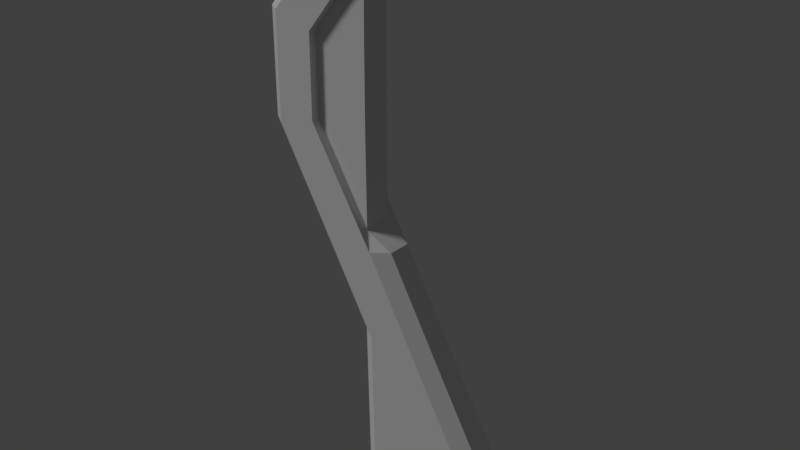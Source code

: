 # Source: tower.blend  (saved by Blender 2.79.0; exported with 4.5.12 LTS)
import bpy
from mathutils import Matrix  # noqa: F401  (used for matrix-valued properties, if any)

bpy.ops.wm.read_factory_settings(use_empty=True)
scene = bpy.context.scene
scene.name = 'Scene'

# ---- collections
col_collection_1 = bpy.data.collections.new('Collection 1'); scene.collection.children.link(col_collection_1)

# ---- materials (node trees are filled in below, after node groups)
mat_material_001 = bpy.data.materials.new('Material.001')
mat_material_001.alpha_threshold = 0.0
mat_material_001.use_transparent_shadow = False
mat_material_001.roughness = 0.5

# ---- material node trees

# ---- world
world_world = bpy.data.worlds.new('World'); scene.world = world_world
world_world.color = (0.05088, 0.05088, 0.05088)
world_world.use_sun_shadow = False
world_world.sun_shadow_jitter_overblur = 0.0
world_world.cycles.sampling_method = 'MANUAL'

# ---- lights
light_sun = bpy.data.lights.new('Sun', 'SUN')
light_sun.transmission_factor = 0.0
light_sun.angle = 0.1993
light_sun.energy = 1.0
light_sun.shadow_buffer_clip_start = 0.5
light_sun.shadow_soft_size = 0.1
light_sun.shadow_cascade_max_distance = 1000.0

# ---- meshes
me_plane = bpy.data.meshes.new('Plane')
me_plane.from_pydata([(-0.2145, -0.3446, 0.009261), (1.753, -0.3446, 0.009261), (-0.2599, -0.3446, 2.338), (0.4606, -0.3446, 2.322), (-0.8654, -0.3446, 3.419), (-0.2773, -0.3446, 3.658), (-1.827, -0.3446, 5.124), (-1.245, -0.3446, 5.279), (-1.827, -0.3446, 6.673), (-1.241, -0.3446, 6.497), (-0.8468, -0.3446, 7.846), (-0.4253, -0.3446, 7.508), (-0.2599, 0.3531, 2.338), (-0.2145, 0.3531, 0.009261), (1.753, 0.3531, 0.009261), (0.4606, 0.3531, 2.322), (-0.2773, 0.3531, 3.658), (-0.8654, 0.3531, 3.419), (-1.245, 0.3531, 5.279), (-1.827, 0.3531, 5.124), (-1.241, 0.3531, 6.497), (-1.827, 0.3531, 6.673), (-0.4253, 0.3531, 7.508), (-0.8468, 0.3531, 7.846), (-1.245, -0.2075, 5.279), (-1.245, 0.216, 5.279), (-0.4332, 0.216, 3.887), (-0.4332, -0.2075, 3.887), (-0.4253, 0.216, 7.508), (-0.4253, -0.2075, 7.508), (-1.241, 0.216, 6.497), (-1.241, -0.2075, 6.497), (-0.04855, 0.1712, 3.658), (0.6893, 0.1785, 2.322), (-0.4422, -0.2075, 5.236), (-0.4422, 0.216, 5.236), (-0.4384, 0.216, 6.455), (-0.4384, -0.2075, 6.455), (1.982, 0.1785, 0.009439), (-0.04855, -0.17, 3.658), (0.6893, -0.17, 2.322), (1.982, -0.17, 0.009439), (-0.4959, -0.1752, 2.319), (-0.4504, -0.1752, -0.009531), (-1.101, -0.1752, 3.4), (-2.063, -0.1752, 5.105), (-2.063, -0.1752, 6.654), (-0.9436, -0.1752, 8.005), (-0.4959, 0.1837, 2.319), (-0.4504, 0.1837, -0.009531), (-1.101, 0.1837, 3.4), (-2.063, 0.1837, 5.105), (-2.063, 0.1837, 6.654), (-0.9436, 0.1837, 8.005), (-0.3298, -0.1864, 7.757), (-0.6836, -0.1864, 8.034), (-0.3298, 0.1949, 7.757), (-0.6836, 0.1949, 8.034)], [], [(0, 2, 3, 1), (2, 4, 5, 3), (11, 29, 31, 9), (13, 14, 15, 12), (12, 15, 16, 17), (3, 5, 39, 40), (21, 20, 22, 23), (8, 6, 45, 46), (15, 14, 38, 33), (12, 17, 50, 48), (26, 16, 32), (10, 8, 46, 47), (17, 19, 51, 50), (23, 22, 56, 57), (0, 13, 49, 43), (28, 22, 20, 30), (14, 1, 41, 38), (0, 1, 14, 13), (27, 26, 32, 39), (1, 3, 40, 41), (16, 15, 33, 32), (5, 27, 39), (26, 27, 34, 35), (25, 30, 20, 18), (9, 8, 10, 11), (30, 36, 28), (40, 39, 32, 33), (34, 27, 24), (25, 35, 36, 30), (9, 31, 24, 7), (34, 24, 31, 37), (9, 7, 6, 8), (17, 16, 18, 19), (4, 6, 7, 5), (35, 25, 26), (34, 37, 36, 35), (19, 18, 20, 21), (27, 5, 7, 24), (31, 29, 37), (25, 18, 16, 26), (41, 40, 33, 38), (47, 46, 52, 53), (46, 45, 51, 52), (45, 44, 50, 51), (44, 42, 48, 50), (42, 43, 49, 48), (6, 4, 44, 45), (13, 12, 48, 49), (4, 2, 42, 44), (2, 0, 43, 42), (21, 23, 53, 52), (19, 21, 52, 51), (55, 10, 47), (29, 28, 36, 37), (11, 54, 29), (11, 10, 55, 54), (55, 47, 53, 57), (55, 57, 56, 54), (23, 57, 53), (28, 56, 22), (28, 29, 54, 56)])
_uv = me_plane.uv_layers.new(name='UVMap')
_uv.uv.foreach_set('vector', [0.412, 0.004779, 0.4121, 0.373, 0.2595, 0.3733, 0.03857, 0.004659, 0.4121, 0.373, 0.4148, 0.5398, 0.3001, 0.5358, 0.2595, 0.3733, 0.3192, 0.9844, 0.2946, 0.9841, 0.2977, 0.854, 0.3237, 0.854, 0.5869, 0.004607, 0.9612, 0.004659, 0.7395, 0.3742, 0.587, 0.374, 0.587, 0.374, 0.7395, 0.3742, 0.6991, 0.5357, 0.5848, 0.5398, 0.1515, 0.7072, 0.1439, 0.9404, 0.1061, 0.9157, 0.1092, 0.6891, 0.5848, 0.866, 0.6778, 0.8533, 0.6822, 0.9847, 0.5839, 0.9876, 0.4165, 0.867, 0.4156, 0.6975, 0.4663, 0.7022, 0.4664, 0.8547, 0.01127, 0.7071, 0.0112, 0.2841, 0.05356, 0.2663, 0.0535, 0.6891, 0.587, 0.374, 0.5848, 0.5398, 0.5339, 0.5401, 0.5334, 0.3739, 0.04305, 0.9855, 0.01801, 0.9396, 0.05658, 0.9163, 0.4168, 0.9873, 0.4165, 0.867, 0.4664, 0.8547, 0.466, 0.996, 0.5848, 0.5398, 0.5849, 0.6967, 0.5343, 0.7014, 0.5339, 0.5401, 0.9396, 0.3451, 0.9295, 0.4106, 0.9036, 0.3899, 0.9052, 0.3497, 0.1645, 0.949, 0.2739, 0.949, 0.2473, 0.9861, 0.191, 0.9861, 0.7094, 0.9843, 0.6822, 0.9847, 0.6778, 0.8533, 0.7039, 0.8531, 0.2739, 0.6404, 0.1645, 0.6404, 0.1919, 0.6045, 0.2465, 0.6045, 0.1645, 0.949, 0.1645, 0.6404, 0.2739, 0.6404, 0.2739, 0.949, 0.1162, 0.9872, 0.04305, 0.9855, 0.05658, 0.9163, 0.1061, 0.9157, 0.1515, 0.2841, 0.1515, 0.7072, 0.1092, 0.6891, 0.1092, 0.2663, 0.01801, 0.9396, 0.01127, 0.7071, 0.0535, 0.6891, 0.05658, 0.9163, 0.1439, 0.9404, 0.1162, 0.9872, 0.1061, 0.9157, 0.8389, 0.5227, 0.8921, 0.5227, 0.8923, 0.6972, 0.8388, 0.6972, 0.7022, 0.7192, 0.7039, 0.8531, 0.6778, 0.8533, 0.6756, 0.7187, 0.3237, 0.854, 0.4165, 0.867, 0.4168, 0.9873, 0.3192, 0.9844, 0.7376, 0.8516, 0.8389, 0.8513, 0.839, 0.9798, 0.1092, 0.6891, 0.1061, 0.9157, 0.05658, 0.9163, 0.0535, 0.6891, 0.8923, 0.6972, 0.8921, 0.5227, 0.9935, 0.6983, 0.7376, 0.6983, 0.8388, 0.6972, 0.8389, 0.8513, 0.7376, 0.8516, 0.3237, 0.854, 0.2977, 0.854, 0.2982, 0.7201, 0.3249, 0.7196, 0.8923, 0.6972, 0.9935, 0.6983, 0.9937, 0.8515, 0.8924, 0.8513, 0.3237, 0.854, 0.3249, 0.7196, 0.4156, 0.6975, 0.4165, 0.867, 0.5848, 0.5398, 0.6991, 0.5357, 0.6756, 0.7187, 0.5849, 0.6967, 0.4148, 0.5398, 0.4156, 0.6975, 0.3249, 0.7196, 0.3001, 0.5358, 0.8388, 0.6972, 0.7376, 0.6983, 0.8389, 0.5227, 0.8923, 0.6972, 0.8924, 0.8513, 0.8389, 0.8513, 0.8388, 0.6972, 0.5849, 0.6967, 0.6756, 0.7187, 0.6778, 0.8533, 0.5848, 0.866, 0.2792, 0.5686, 0.3001, 0.5358, 0.3249, 0.7196, 0.2982, 0.7201, 0.9937, 0.8515, 0.8923, 0.9798, 0.8924, 0.8513, 0.7022, 0.7192, 0.6756, 0.7187, 0.6991, 0.5357, 0.7201, 0.5683, 0.1092, 0.2663, 0.1092, 0.6891, 0.0535, 0.6891, 0.05356, 0.2663, 0.466, 0.996, 0.4664, 0.8547, 0.5348, 0.8536, 0.5345, 0.9964, 0.4664, 0.8547, 0.4663, 0.7022, 0.5343, 0.7014, 0.5348, 0.8536, 0.4663, 0.7022, 0.4659, 0.5402, 0.5339, 0.5401, 0.5343, 0.7014, 0.4659, 0.5402, 0.4659, 0.3738, 0.5334, 0.3739, 0.5339, 0.5401, 0.4659, 0.3738, 0.4662, 0.004297, 0.5326, 0.004116, 0.5334, 0.3739, 0.4156, 0.6975, 0.4148, 0.5398, 0.4659, 0.5402, 0.4663, 0.7022, 0.5869, 0.004607, 0.587, 0.374, 0.5334, 0.3739, 0.5326, 0.004116, 0.4148, 0.5398, 0.4121, 0.373, 0.4659, 0.3738, 0.4659, 0.5402, 0.4121, 0.373, 0.412, 0.004779, 0.4662, 0.004297, 0.4659, 0.3738, 0.5848, 0.866, 0.5839, 0.9876, 0.5345, 0.9964, 0.5348, 0.8536, 0.5849, 0.6967, 0.5848, 0.866, 0.5348, 0.8536, 0.5343, 0.7014, 0.8703, 0.348, 0.8341, 0.339, 0.8658, 0.3152, 0.8923, 0.9798, 0.839, 0.9798, 0.8389, 0.8513, 0.8924, 0.8513, 0.8419, 0.4097, 0.8704, 0.3869, 0.8604, 0.4163, 0.8419, 0.4097, 0.8341, 0.339, 0.8703, 0.348, 0.8704, 0.3869, 0.8703, 0.348, 0.8658, 0.3152, 0.9137, 0.321, 0.9052, 0.3497, 0.8703, 0.348, 0.9052, 0.3497, 0.9036, 0.3899, 0.8704, 0.3869, 0.9396, 0.3451, 0.9052, 0.3497, 0.9137, 0.321, 0.9127, 0.4163, 0.9036, 0.3899, 0.9295, 0.4106, 0.9127, 0.4163, 0.8604, 0.4163, 0.8704, 0.3869, 0.9036, 0.3899])
me_plane.materials.append(mat_material_001)
me_plane.use_remesh_preserve_volume = False
me_plane.use_remesh_preserve_attributes = False
me_plane.use_mirror_vertex_groups = False
me_plane.update()

# ---- objects
ob_sun = bpy.data.objects.new('Sun', light_sun)
ob_tower = bpy.data.objects.new('Tower', me_plane)

# ---- transforms, parenting, visibility, modifiers, constraints
ob_sun.location = (1.155, -2.981, 8.576)
ob_sun.rotation_euler = (0.1915, -0.7071, 0.5827)
ob_sun.lineart.crease_threshold = 0.0
ob_tower.location = (0.0, 0.0, 0.0)
ob_tower.lineart.crease_threshold = 0.0

# ---- collection membership
col_collection_1.objects.link(ob_sun)
col_collection_1.objects.link(ob_tower)

# ---- scene / render settings (as saved in the file)
scene.frame_start = 1; scene.frame_end = 250; scene.frame_set(58)
scene.render.engine = 'BLENDER_EEVEE_NEXT'
scene.render.resolution_percentage = 50
scene.render.dither_intensity = 0.0
scene.cycles.use_denoising = False
scene.cycles.samples = 128
scene.cycles.sampling_pattern = 'TABULATED_SOBOL'
scene.cycles.use_adaptive_sampling = False
scene.cycles.use_light_tree = False
scene.cycles.blur_glossy = 0.0
scene.cycles.sample_clamp_indirect = 0.0
scene.view_settings.view_transform = 'Standard'
bpy.context.view_layer.update()

# ---- added for rendering (the .blend has no active camera): camera
cam_auto = bpy.data.cameras.new('AutoCamera')
cam_auto.lens = 50.0
cam_auto.sensor_width = 36.0
cam_auto.clip_end = 1000.0
ob_auto_camera = bpy.data.objects.new('AutoCamera', cam_auto)
scene.collection.objects.link(ob_auto_camera)
ob_auto_camera.location = (8.31491, -10.0223, 10.6968)
ob_auto_camera.rotation_euler = (1.09748, -7.21219e-08, 0.694738)
scene.camera = ob_auto_camera
bpy.context.view_layer.update()
